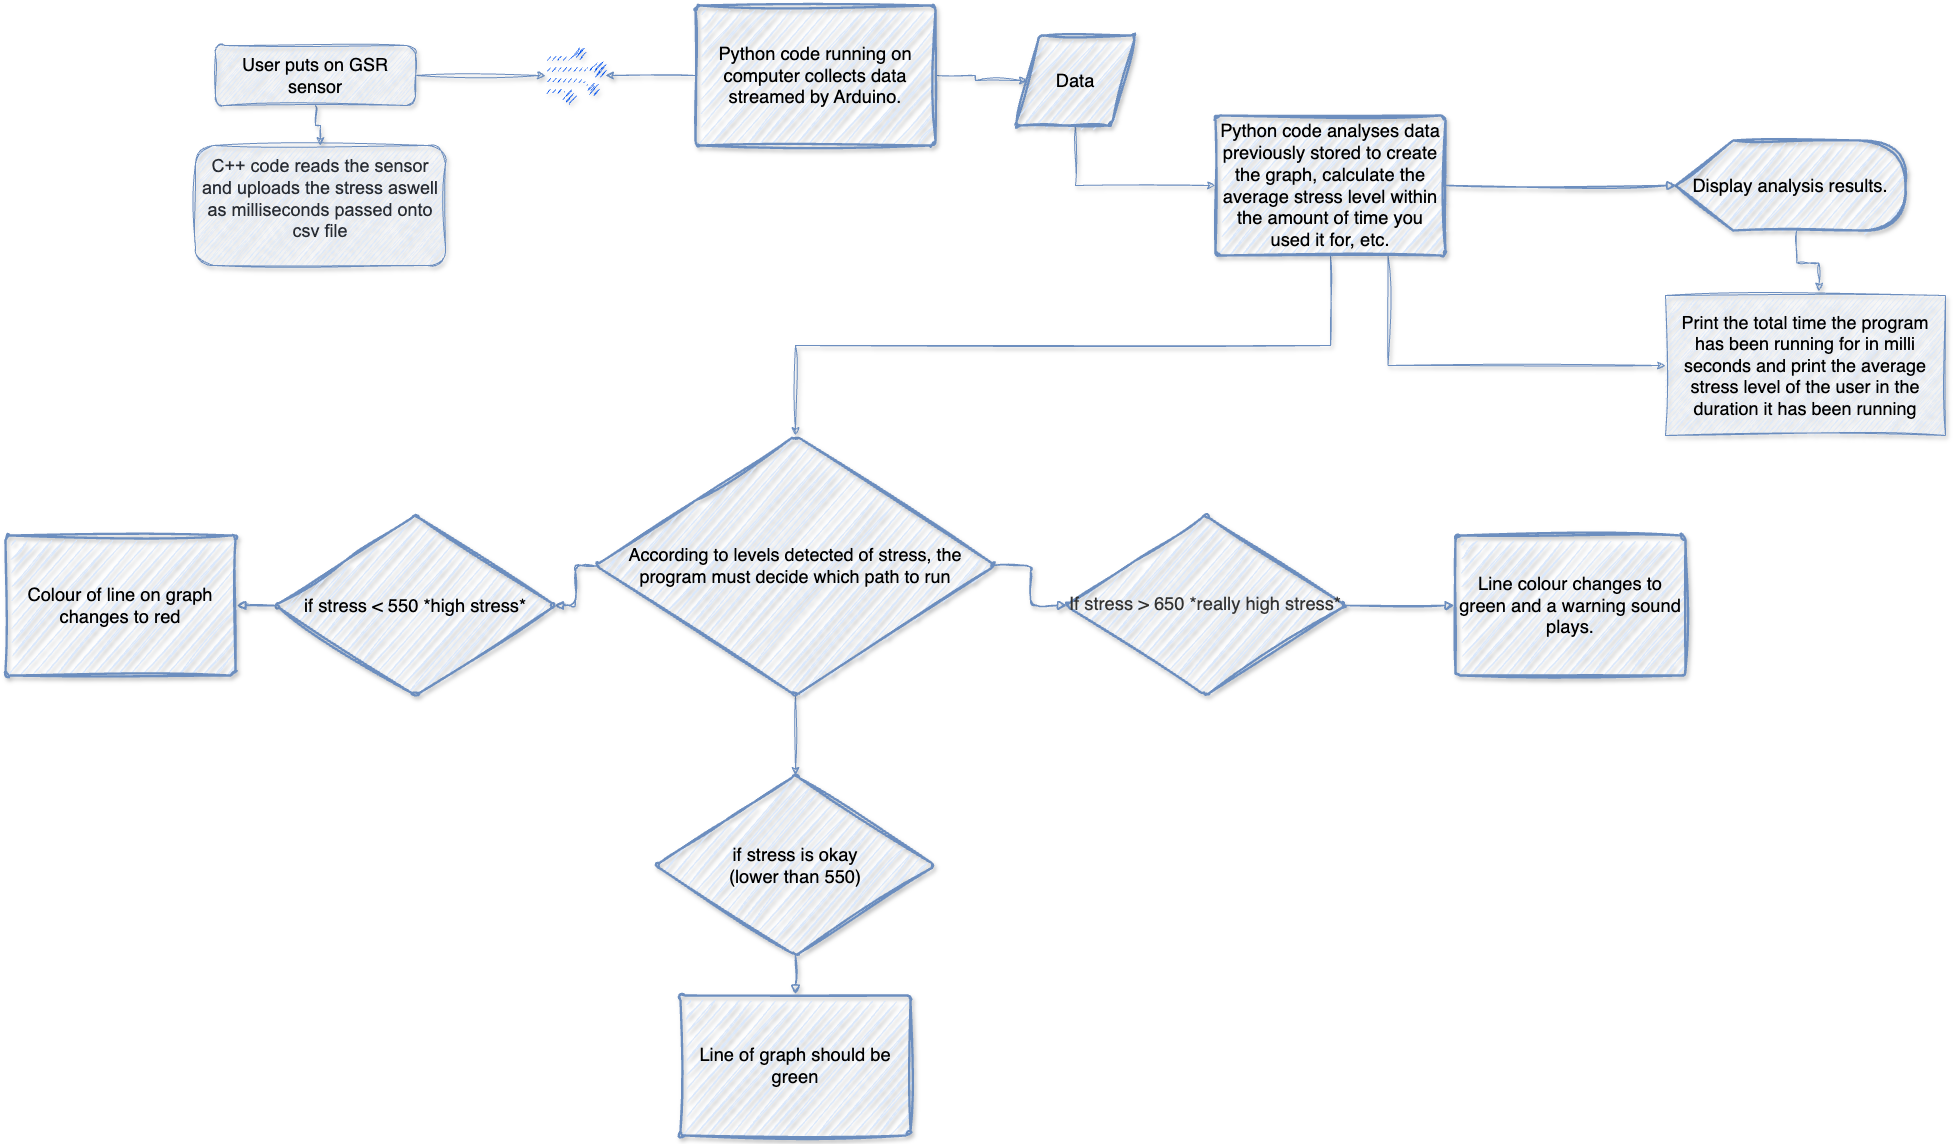

The diagram above was exported from draw.io. Its source (the exported page's mxGraphModel, read from the mxfile embedded in the PNG):
<mxGraphModel dx="2904" dy="1118" grid="1" gridSize="10" guides="1" tooltips="1" connect="1" arrows="1" fold="1" page="1" pageScale="1" pageWidth="1169" pageHeight="827" math="0" shadow="0">
  <root>
    <mxCell id="WIyWlLk6GJQsqaUBKTNV-0" />
    <mxCell id="WIyWlLk6GJQsqaUBKTNV-1" parent="WIyWlLk6GJQsqaUBKTNV-0" />
    <mxCell id="Ni8iwfUzkvJFOsJATI-E-1" style="edgeStyle=orthogonalEdgeStyle;rounded=0;orthogonalLoop=1;jettySize=auto;html=1;exitX=0.5;exitY=1;exitDx=0;exitDy=0;entryX=0.5;entryY=0;entryDx=0;entryDy=0;fillColor=#dae8fc;strokeColor=#6c8ebf;sketch=1;curveFitting=1;jiggle=2;shadow=1;" parent="WIyWlLk6GJQsqaUBKTNV-1" source="WIyWlLk6GJQsqaUBKTNV-3" target="Ni8iwfUzkvJFOsJATI-E-0" edge="1">
      <mxGeometry relative="1" as="geometry" />
    </mxCell>
    <mxCell id="Ni8iwfUzkvJFOsJATI-E-31" style="edgeStyle=orthogonalEdgeStyle;rounded=0;orthogonalLoop=1;jettySize=auto;html=1;exitX=1;exitY=0.5;exitDx=0;exitDy=0;fillColor=#dae8fc;strokeColor=#6c8ebf;sketch=1;curveFitting=1;jiggle=2;shadow=1;" parent="WIyWlLk6GJQsqaUBKTNV-1" source="WIyWlLk6GJQsqaUBKTNV-3" target="Ni8iwfUzkvJFOsJATI-E-30" edge="1">
      <mxGeometry relative="1" as="geometry" />
    </mxCell>
    <mxCell id="WIyWlLk6GJQsqaUBKTNV-3" value="&lt;font style=&quot;font-size: 18px;&quot;&gt;User puts on GSR sensor&lt;/font&gt;" style="rounded=1;whiteSpace=wrap;html=1;fontSize=12;glass=0;strokeWidth=1;shadow=1;fillColor=#dae8fc;strokeColor=#6c8ebf;sketch=1;curveFitting=1;jiggle=2;" parent="WIyWlLk6GJQsqaUBKTNV-1" vertex="1">
      <mxGeometry x="-270" y="210" width="200" height="60" as="geometry" />
    </mxCell>
    <mxCell id="Ni8iwfUzkvJFOsJATI-E-0" value="&lt;p style=&quot;line-height:1.38;margin-top:0pt;margin-bottom:0pt;&quot; dir=&quot;ltr&quot;&gt;&lt;/p&gt;&lt;div&gt;&lt;/div&gt;&lt;span style=&quot;font-family: Arial, sans-serif; color: rgb(40, 44, 51); background-color: transparent; font-variant-numeric: normal; font-variant-east-asian: normal; font-variant-alternates: normal; font-variant-position: normal; vertical-align: baseline;&quot;&gt;&lt;font style=&quot;font-size: 18px;&quot;&gt;C++ code reads the sensor and uploads the stress aswell as milliseconds passed onto csv file&lt;/font&gt;&lt;/span&gt;&lt;p&gt;&lt;/p&gt;&lt;font size=&quot;3&quot;&gt;&lt;span id=&quot;docs-internal-guid-246f0646-7fff-f242-511e-256a488dd79e&quot;&gt;&lt;/span&gt;&lt;/font&gt;" style="rounded=1;whiteSpace=wrap;html=1;fillColor=#dae8fc;strokeColor=#6c8ebf;sketch=1;curveFitting=1;jiggle=2;shadow=1;" parent="WIyWlLk6GJQsqaUBKTNV-1" vertex="1">
      <mxGeometry x="-290" y="310" width="250" height="120" as="geometry" />
    </mxCell>
    <mxCell id="9_tQBHd_nfyzCF_Kv_3n-1" style="edgeStyle=orthogonalEdgeStyle;rounded=0;orthogonalLoop=1;jettySize=auto;html=1;exitX=0.5;exitY=1;exitDx=0;exitDy=0;entryX=0.5;entryY=0;entryDx=0;entryDy=0;sketch=1;curveFitting=1;jiggle=2;shadow=1;fillColor=#dae8fc;strokeColor=#6c8ebf;" edge="1" parent="WIyWlLk6GJQsqaUBKTNV-1" source="Ni8iwfUzkvJFOsJATI-E-3" target="Ni8iwfUzkvJFOsJATI-E-5">
      <mxGeometry relative="1" as="geometry" />
    </mxCell>
    <mxCell id="Ni8iwfUzkvJFOsJATI-E-3" value="&lt;font style=&quot;font-size: 18px;&quot;&gt;According to levels detected of stress, the program must decide which path to run&lt;/font&gt;" style="html=1;overflow=block;blockSpacing=1;whiteSpace=wrap;rhombus;fontSize=18.3;spacing=3.8;strokeOpacity=100;rounded=1;absoluteArcSize=1;arcSize=9;strokeWidth=2.3;lucidId=k7shXehBKP56;align=center;fillColor=#dae8fc;strokeColor=#6c8ebf;sketch=1;curveFitting=1;jiggle=2;shadow=1;" parent="WIyWlLk6GJQsqaUBKTNV-1" vertex="1">
      <mxGeometry x="110" y="600" width="400" height="260" as="geometry" />
    </mxCell>
    <mxCell id="Ni8iwfUzkvJFOsJATI-E-5" value="if stress is okay&lt;div&gt;(lower than 550)&lt;/div&gt;" style="html=1;overflow=block;blockSpacing=1;whiteSpace=wrap;rhombus;fontSize=18.3;spacing=3.8;strokeOpacity=100;rounded=1;absoluteArcSize=1;arcSize=9;strokeWidth=2.3;lucidId=78shEv3bxAJH;fillColor=#dae8fc;strokeColor=#6c8ebf;sketch=1;curveFitting=1;jiggle=2;shadow=1;" parent="WIyWlLk6GJQsqaUBKTNV-1" vertex="1">
      <mxGeometry x="170" y="940" width="280" height="180" as="geometry" />
    </mxCell>
    <mxCell id="Ni8iwfUzkvJFOsJATI-E-6" value="" style="html=1;jettySize=18;whiteSpace=wrap;fontSize=13;strokeWidth=1.5;rounded=1;arcSize=12;edgeStyle=orthogonalEdgeStyle;startArrow=none;endArrow=block;endFill=1;exitX=0.005;exitY=0.5;exitPerimeter=0;entryX=0.995;entryY=0.5;entryPerimeter=0;lucidId=98shAeVzFmSJ;fillColor=#dae8fc;strokeColor=#6c8ebf;sketch=1;curveFitting=1;jiggle=2;shadow=1;" parent="WIyWlLk6GJQsqaUBKTNV-1" source="Ni8iwfUzkvJFOsJATI-E-3" target="Ni8iwfUzkvJFOsJATI-E-7" edge="1">
      <mxGeometry width="100" height="100" relative="1" as="geometry">
        <Array as="points" />
      </mxGeometry>
    </mxCell>
    <mxCell id="Ni8iwfUzkvJFOsJATI-E-7" value="if stress &amp;lt; 550 *high stress*" style="html=1;overflow=block;blockSpacing=1;whiteSpace=wrap;rhombus;fontSize=18.3;spacing=3.8;strokeOpacity=100;rounded=1;absoluteArcSize=1;arcSize=9;strokeWidth=2.3;lucidId=98shX.w0Helb;fillColor=#dae8fc;strokeColor=#6c8ebf;sketch=1;curveFitting=1;jiggle=2;shadow=1;" parent="WIyWlLk6GJQsqaUBKTNV-1" vertex="1">
      <mxGeometry x="-210" y="680" width="280" height="180" as="geometry" />
    </mxCell>
    <mxCell id="Ni8iwfUzkvJFOsJATI-E-8" value="" style="html=1;jettySize=18;whiteSpace=wrap;fontSize=13;strokeWidth=1.5;rounded=1;arcSize=12;edgeStyle=orthogonalEdgeStyle;startArrow=none;endArrow=block;endFill=1;exitX=0.995;exitY=0.5;exitPerimeter=0;entryX=0.005;entryY=0.5;entryPerimeter=0;lucidId=_8shE5OmrrCA;fillColor=#dae8fc;strokeColor=#6c8ebf;sketch=1;curveFitting=1;jiggle=2;shadow=1;" parent="WIyWlLk6GJQsqaUBKTNV-1" source="Ni8iwfUzkvJFOsJATI-E-3" target="Ni8iwfUzkvJFOsJATI-E-9" edge="1">
      <mxGeometry width="100" height="100" relative="1" as="geometry">
        <Array as="points" />
      </mxGeometry>
    </mxCell>
    <mxCell id="Ni8iwfUzkvJFOsJATI-E-9" value="&lt;div style=&quot;display: flex; justify-content: center; text-align: center; align-items: baseline; font-size: 0; line-height: 1.25;margin-top: -2px;&quot;&gt;&lt;span&gt;&lt;span style=&quot;font-size:18.3px;color:#333333;&quot;&gt;&lt;span style=&quot;font-size:18.3px;color:#333333;&quot;&gt;If stress &amp;gt; 650&lt;/span&gt;&lt;span style=&quot;font-size:18.3px;color:#333333;&quot;&gt; *really high stress*&lt;/span&gt;&lt;/span&gt;&lt;/span&gt;&lt;/div&gt;" style="html=1;overflow=block;blockSpacing=1;whiteSpace=wrap;rhombus;fontSize=13;spacing=3.8;strokeOpacity=100;rounded=1;absoluteArcSize=1;arcSize=9;strokeWidth=2.3;lucidId=_8shC2VS1TvO;fillColor=#dae8fc;strokeColor=#6c8ebf;sketch=1;curveFitting=1;jiggle=2;shadow=1;" parent="WIyWlLk6GJQsqaUBKTNV-1" vertex="1">
      <mxGeometry x="580" y="680" width="280" height="180" as="geometry" />
    </mxCell>
    <mxCell id="Ni8iwfUzkvJFOsJATI-E-10" value="" style="html=1;jettySize=18;whiteSpace=wrap;fontSize=13;strokeWidth=1.5;rounded=1;arcSize=12;edgeStyle=orthogonalEdgeStyle;startArrow=none;endArrow=block;endFill=1;exitX=0.5;exitY=0.999;exitPerimeter=0;entryX=0.5;entryY=-0.008;entryPerimeter=0;lucidId=i_shHu9IlFWx;fillColor=#dae8fc;strokeColor=#6c8ebf;sketch=1;curveFitting=1;jiggle=2;shadow=1;" parent="WIyWlLk6GJQsqaUBKTNV-1" source="Ni8iwfUzkvJFOsJATI-E-5" target="Ni8iwfUzkvJFOsJATI-E-11" edge="1">
      <mxGeometry width="100" height="100" relative="1" as="geometry">
        <Array as="points" />
      </mxGeometry>
    </mxCell>
    <mxCell id="Ni8iwfUzkvJFOsJATI-E-11" value="Line of graph should be green" style="html=1;overflow=block;blockSpacing=1;whiteSpace=wrap;fontSize=18.3;spacing=3.8;strokeOpacity=100;rounded=1;absoluteArcSize=1;arcSize=9;strokeWidth=2.3;lucidId=i_shl052vwIO;fillColor=#dae8fc;strokeColor=#6c8ebf;sketch=1;curveFitting=1;jiggle=2;shadow=1;" parent="WIyWlLk6GJQsqaUBKTNV-1" vertex="1">
      <mxGeometry x="195" y="1160" width="230" height="140" as="geometry" />
    </mxCell>
    <mxCell id="Ni8iwfUzkvJFOsJATI-E-12" value="" style="html=1;jettySize=18;whiteSpace=wrap;fontSize=13;strokeWidth=1.5;rounded=1;arcSize=12;edgeStyle=orthogonalEdgeStyle;startArrow=none;endArrow=block;endFill=1;exitX=0.005;exitY=0.5;exitPerimeter=0;entryX=1.005;entryY=0.5;entryPerimeter=0;lucidId=j_shIaSma5RO;fillColor=#dae8fc;strokeColor=#6c8ebf;sketch=1;curveFitting=1;jiggle=2;shadow=1;" parent="WIyWlLk6GJQsqaUBKTNV-1" source="Ni8iwfUzkvJFOsJATI-E-7" target="Ni8iwfUzkvJFOsJATI-E-13" edge="1">
      <mxGeometry width="100" height="100" relative="1" as="geometry">
        <Array as="points" />
      </mxGeometry>
    </mxCell>
    <mxCell id="Ni8iwfUzkvJFOsJATI-E-13" value="Colour of line on graph changes to red" style="html=1;overflow=block;blockSpacing=1;whiteSpace=wrap;fontSize=18.3;spacing=3.8;strokeOpacity=100;rounded=1;absoluteArcSize=1;arcSize=9;strokeWidth=2.3;lucidId=n~shptdSfItP;fillColor=#dae8fc;strokeColor=#6c8ebf;sketch=1;curveFitting=1;jiggle=2;shadow=1;" parent="WIyWlLk6GJQsqaUBKTNV-1" vertex="1">
      <mxGeometry x="-480" y="700" width="230" height="140" as="geometry" />
    </mxCell>
    <mxCell id="Ni8iwfUzkvJFOsJATI-E-19" value="" style="html=1;jettySize=18;whiteSpace=wrap;fontSize=13;strokeWidth=1.5;rounded=1;arcSize=12;edgeStyle=orthogonalEdgeStyle;startArrow=none;endArrow=block;endFill=1;entryX=-0.005;entryY=0.5;entryPerimeter=0;lucidId=X-shAa1g8wfc;exitX=1;exitY=0.5;exitDx=0;exitDy=0;fillColor=#dae8fc;strokeColor=#6c8ebf;sketch=1;curveFitting=1;jiggle=2;shadow=1;" parent="WIyWlLk6GJQsqaUBKTNV-1" source="Ni8iwfUzkvJFOsJATI-E-9" target="Ni8iwfUzkvJFOsJATI-E-20" edge="1">
      <mxGeometry width="100" height="100" relative="1" as="geometry">
        <Array as="points" />
        <mxPoint x="880" y="861" as="sourcePoint" />
      </mxGeometry>
    </mxCell>
    <mxCell id="Ni8iwfUzkvJFOsJATI-E-20" value="Line colour changes to green and a warning sound plays." style="html=1;overflow=block;blockSpacing=1;whiteSpace=wrap;fontSize=18.3;spacing=3.8;strokeOpacity=100;rounded=1;absoluteArcSize=1;arcSize=9;strokeWidth=2.3;lucidId=X-shf1rri-4V;fillColor=#dae8fc;strokeColor=#6c8ebf;sketch=1;curveFitting=1;jiggle=2;shadow=1;" parent="WIyWlLk6GJQsqaUBKTNV-1" vertex="1">
      <mxGeometry x="970" y="700" width="230" height="140" as="geometry" />
    </mxCell>
    <mxCell id="Ni8iwfUzkvJFOsJATI-E-29" style="edgeStyle=orthogonalEdgeStyle;rounded=0;orthogonalLoop=1;jettySize=auto;html=1;exitX=1;exitY=0.5;exitDx=0;exitDy=0;entryX=0;entryY=0.5;entryDx=0;entryDy=0;fillColor=#dae8fc;strokeColor=#6c8ebf;sketch=1;curveFitting=1;jiggle=2;shadow=1;" parent="WIyWlLk6GJQsqaUBKTNV-1" source="Ni8iwfUzkvJFOsJATI-E-21" target="Ni8iwfUzkvJFOsJATI-E-25" edge="1">
      <mxGeometry relative="1" as="geometry" />
    </mxCell>
    <mxCell id="Ni8iwfUzkvJFOsJATI-E-32" style="edgeStyle=orthogonalEdgeStyle;rounded=0;orthogonalLoop=1;jettySize=auto;html=1;exitX=0;exitY=0.5;exitDx=0;exitDy=0;fillColor=#dae8fc;strokeColor=#6c8ebf;sketch=1;curveFitting=1;jiggle=2;shadow=1;" parent="WIyWlLk6GJQsqaUBKTNV-1" source="Ni8iwfUzkvJFOsJATI-E-21" target="Ni8iwfUzkvJFOsJATI-E-30" edge="1">
      <mxGeometry relative="1" as="geometry" />
    </mxCell>
    <mxCell id="Ni8iwfUzkvJFOsJATI-E-21" value="Python code running on computer collects data streamed by Arduino." style="html=1;overflow=block;blockSpacing=1;whiteSpace=wrap;fontSize=18.3;spacing=3.8;strokeOpacity=100;rounded=1;absoluteArcSize=1;arcSize=9;strokeWidth=2.3;lucidId=gmthQ-2Yf_gb;fillColor=#dae8fc;strokeColor=#6c8ebf;sketch=1;curveFitting=1;jiggle=2;shadow=1;" parent="WIyWlLk6GJQsqaUBKTNV-1" vertex="1">
      <mxGeometry x="210" y="170" width="240" height="140" as="geometry" />
    </mxCell>
    <mxCell id="9_tQBHd_nfyzCF_Kv_3n-0" style="edgeStyle=orthogonalEdgeStyle;rounded=0;orthogonalLoop=1;jettySize=auto;html=1;exitX=0.5;exitY=1;exitDx=0;exitDy=0;entryX=0.5;entryY=0;entryDx=0;entryDy=0;sketch=1;curveFitting=1;jiggle=2;shadow=1;fillColor=#dae8fc;strokeColor=#6c8ebf;" edge="1" parent="WIyWlLk6GJQsqaUBKTNV-1" source="Ni8iwfUzkvJFOsJATI-E-24" target="Ni8iwfUzkvJFOsJATI-E-3">
      <mxGeometry relative="1" as="geometry" />
    </mxCell>
    <mxCell id="9_tQBHd_nfyzCF_Kv_3n-3" style="edgeStyle=orthogonalEdgeStyle;rounded=0;orthogonalLoop=1;jettySize=auto;html=1;exitX=0.75;exitY=1;exitDx=0;exitDy=0;entryX=0;entryY=0.5;entryDx=0;entryDy=0;sketch=1;curveFitting=1;jiggle=2;shadow=1;fillColor=#dae8fc;strokeColor=#6c8ebf;" edge="1" parent="WIyWlLk6GJQsqaUBKTNV-1" source="Ni8iwfUzkvJFOsJATI-E-24" target="9_tQBHd_nfyzCF_Kv_3n-4">
      <mxGeometry relative="1" as="geometry">
        <mxPoint x="1140" y="580" as="targetPoint" />
      </mxGeometry>
    </mxCell>
    <mxCell id="Ni8iwfUzkvJFOsJATI-E-24" value="Python code analyses data previously stored to create the graph, calculate the average stress level within the amount of time you used it for, etc." style="html=1;overflow=block;blockSpacing=1;whiteSpace=wrap;fontSize=18.3;spacing=3.8;strokeOpacity=100;rounded=1;absoluteArcSize=1;arcSize=9;strokeWidth=2.3;lucidId=CnthzXcCx.Cr;fillColor=#dae8fc;strokeColor=#6c8ebf;sketch=1;curveFitting=1;jiggle=2;shadow=1;" parent="WIyWlLk6GJQsqaUBKTNV-1" vertex="1">
      <mxGeometry x="730" y="280" width="230" height="140" as="geometry" />
    </mxCell>
    <mxCell id="Ni8iwfUzkvJFOsJATI-E-33" style="edgeStyle=orthogonalEdgeStyle;rounded=0;orthogonalLoop=1;jettySize=auto;html=1;exitX=0.5;exitY=1;exitDx=0;exitDy=0;entryX=0;entryY=0.5;entryDx=0;entryDy=0;fillColor=#dae8fc;strokeColor=#6c8ebf;sketch=1;curveFitting=1;jiggle=2;shadow=1;" parent="WIyWlLk6GJQsqaUBKTNV-1" source="Ni8iwfUzkvJFOsJATI-E-25" target="Ni8iwfUzkvJFOsJATI-E-24" edge="1">
      <mxGeometry relative="1" as="geometry">
        <mxPoint x="594.5294117647059" y="451" as="targetPoint" />
      </mxGeometry>
    </mxCell>
    <mxCell id="Ni8iwfUzkvJFOsJATI-E-25" value="Data" style="html=1;overflow=block;blockSpacing=1;whiteSpace=wrap;shape=parallelogram;perimeter=parallelogramPerimeter;anchorPointDirection=0;fontSize=18.3;spacing=3.8;strokeOpacity=100;rounded=1;absoluteArcSize=1;arcSize=9;strokeWidth=2.3;lucidId=wqthsgR8.YZM;fillColor=#dae8fc;strokeColor=#6c8ebf;sketch=1;curveFitting=1;jiggle=2;shadow=1;" parent="WIyWlLk6GJQsqaUBKTNV-1" vertex="1">
      <mxGeometry x="530" y="200" width="120" height="90" as="geometry" />
    </mxCell>
    <mxCell id="Ni8iwfUzkvJFOsJATI-E-26" value="Display analysis results." style="html=1;overflow=block;blockSpacing=1;whiteSpace=wrap;shape=display;fontSize=18.3;spacing=3.8;strokeOpacity=100;rounded=1;absoluteArcSize=1;arcSize=9;strokeWidth=2.3;lucidId=HrthIeXK1Yea;fillColor=#dae8fc;strokeColor=#6c8ebf;sketch=1;curveFitting=1;jiggle=2;shadow=1;" parent="WIyWlLk6GJQsqaUBKTNV-1" vertex="1">
      <mxGeometry x="1190" y="305" width="230" height="90" as="geometry" />
    </mxCell>
    <mxCell id="Ni8iwfUzkvJFOsJATI-E-27" value="" style="html=1;jettySize=18;whiteSpace=wrap;fontSize=13;strokeWidth=1.5;rounded=1;arcSize=12;edgeStyle=orthogonalEdgeStyle;startArrow=none;endArrow=block;endFill=1;exitX=1.005;exitY=0.5;exitPerimeter=0;entryX=0.003;entryY=0.5;entryPerimeter=0;lucidId=_tthPH.pYRl9;fillColor=#dae8fc;strokeColor=#6c8ebf;sketch=1;curveFitting=1;jiggle=2;shadow=1;" parent="WIyWlLk6GJQsqaUBKTNV-1" source="Ni8iwfUzkvJFOsJATI-E-24" target="Ni8iwfUzkvJFOsJATI-E-26" edge="1">
      <mxGeometry width="100" height="100" relative="1" as="geometry">
        <Array as="points" />
      </mxGeometry>
    </mxCell>
    <mxCell id="Ni8iwfUzkvJFOsJATI-E-30" value="" style="outlineConnect=0;fillColor=#0050ef;strokeColor=#001DBC;dashed=0;verticalLabelPosition=bottom;verticalAlign=top;align=center;html=1;fontSize=12;fontStyle=0;aspect=fixed;pointerEvents=1;shape=mxgraph.aws4.data_stream;shadow=1;sketch=1;curveFitting=1;jiggle=2;fontColor=#ffffff;" parent="WIyWlLk6GJQsqaUBKTNV-1" vertex="1">
      <mxGeometry x="60" y="210" width="60" height="60" as="geometry" />
    </mxCell>
    <mxCell id="9_tQBHd_nfyzCF_Kv_3n-4" value="&lt;font style=&quot;font-size: 18px;&quot;&gt;Print the total time the program has been running for in milli seconds and print the average stress level of the user in the duration it has been running&lt;/font&gt;" style="whiteSpace=wrap;html=1;sketch=1;curveFitting=1;jiggle=2;shadow=1;fillColor=#dae8fc;strokeColor=#6c8ebf;" vertex="1" parent="WIyWlLk6GJQsqaUBKTNV-1">
      <mxGeometry x="1180" y="460" width="280" height="140" as="geometry" />
    </mxCell>
    <mxCell id="9_tQBHd_nfyzCF_Kv_3n-6" style="edgeStyle=orthogonalEdgeStyle;rounded=0;orthogonalLoop=1;jettySize=auto;html=1;exitX=0;exitY=0;exitDx=121.25;exitDy=90;exitPerimeter=0;entryX=0.548;entryY=-0.03;entryDx=0;entryDy=0;entryPerimeter=0;sketch=1;curveFitting=1;jiggle=2;shadow=1;fillColor=#dae8fc;strokeColor=#6c8ebf;" edge="1" parent="WIyWlLk6GJQsqaUBKTNV-1" source="Ni8iwfUzkvJFOsJATI-E-26" target="9_tQBHd_nfyzCF_Kv_3n-4">
      <mxGeometry relative="1" as="geometry" />
    </mxCell>
  </root>
</mxGraphModel>